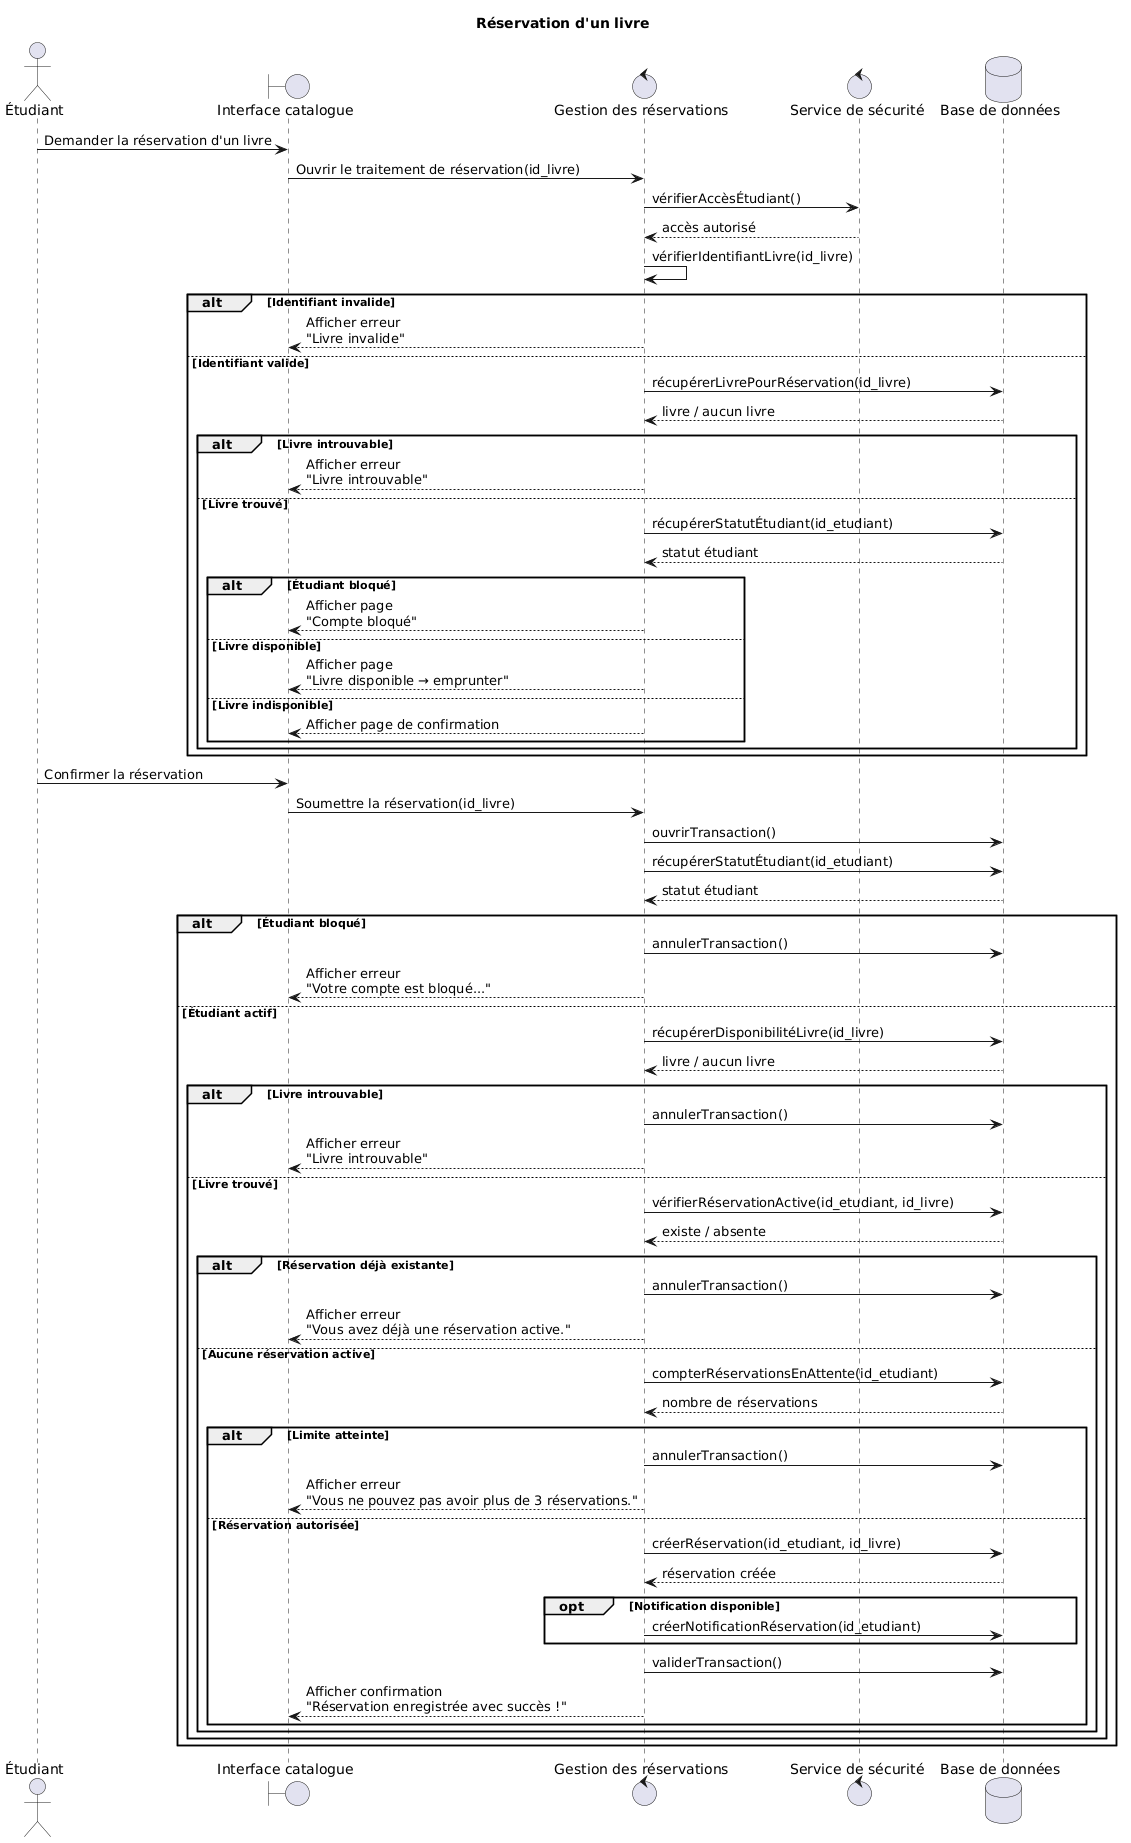

The diagram above was rendered by PlantUML. Its source (embedded in the PNG):
@startuml
title Réservation d'un livre

actor "Étudiant" as Etudiant
boundary "Interface catalogue" as Catalogue
control "Gestion des réservations" as Reservation
control "Service de sécurité" as Security
database "Base de données" as DB

Etudiant -> Catalogue : Demander la réservation d'un livre
Catalogue -> Reservation : Ouvrir le traitement de réservation(id_livre)
Reservation -> Security : vérifierAccèsÉtudiant()
Security --> Reservation : accès autorisé

Reservation -> Reservation : vérifierIdentifiantLivre(id_livre)

alt Identifiant invalide
    Reservation --> Catalogue : Afficher erreur\n"Livre invalide"

else Identifiant valide
    Reservation -> DB : récupérerLivrePourRéservation(id_livre)
    DB --> Reservation : livre / aucun livre

    alt Livre introuvable
        Reservation --> Catalogue : Afficher erreur\n"Livre introuvable"

    else Livre trouvé
        Reservation -> DB : récupérerStatutÉtudiant(id_etudiant)
        DB --> Reservation : statut étudiant

        alt Étudiant bloqué
            Reservation --> Catalogue : Afficher page\n"Compte bloqué"

        else Livre disponible
            Reservation --> Catalogue : Afficher page\n"Livre disponible → emprunter"

        else Livre indisponible
            Reservation --> Catalogue : Afficher page de confirmation
        end
    end
end

Etudiant -> Catalogue : Confirmer la réservation
Catalogue -> Reservation : Soumettre la réservation(id_livre)

Reservation -> DB : ouvrirTransaction()

Reservation -> DB : récupérerStatutÉtudiant(id_etudiant)
DB --> Reservation : statut étudiant

alt Étudiant bloqué
    Reservation -> DB : annulerTransaction()
    Reservation --> Catalogue : Afficher erreur\n"Votre compte est bloqué..."

else Étudiant actif
    Reservation -> DB : récupérerDisponibilitéLivre(id_livre)
    DB --> Reservation : livre / aucun livre

    alt Livre introuvable
        Reservation -> DB : annulerTransaction()
        Reservation --> Catalogue : Afficher erreur\n"Livre introuvable"

    else Livre trouvé
        Reservation -> DB : vérifierRéservationActive(id_etudiant, id_livre)
        DB --> Reservation : existe / absente

        alt Réservation déjà existante
            Reservation -> DB : annulerTransaction()
            Reservation --> Catalogue : Afficher erreur\n"Vous avez déjà une réservation active."

        else Aucune réservation active
            Reservation -> DB : compterRéservationsEnAttente(id_etudiant)
            DB --> Reservation : nombre de réservations

            alt Limite atteinte
                Reservation -> DB : annulerTransaction()
                Reservation --> Catalogue : Afficher erreur\n"Vous ne pouvez pas avoir plus de 3 réservations."

            else Réservation autorisée
                Reservation -> DB : créerRéservation(id_etudiant, id_livre)
                DB --> Reservation : réservation créée

                opt Notification disponible
                    Reservation -> DB : créerNotificationRéservation(id_etudiant)
                end

                Reservation -> DB : validerTransaction()
                Reservation --> Catalogue : Afficher confirmation\n"Réservation enregistrée avec succès !"
            end
        end
    end
end
@enduml